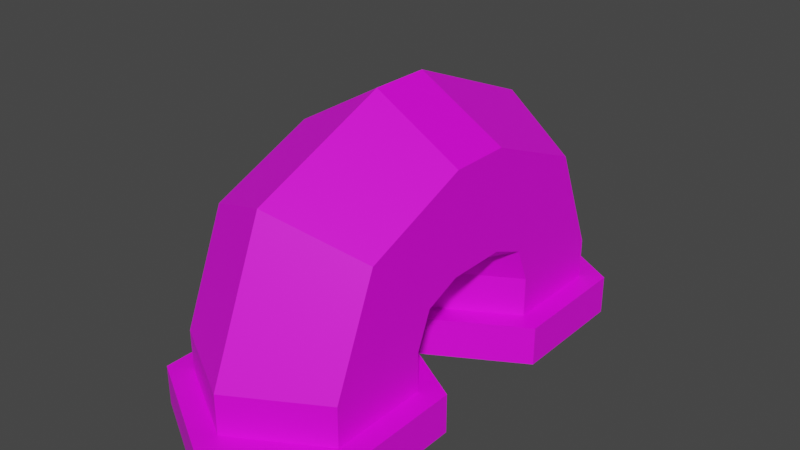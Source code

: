 # Source: Pipe01Curve180.blend  (saved by Blender 3.6.11; exported with 4.5.12 LTS)
import bpy
from mathutils import Matrix  # noqa: F401  (used for matrix-valued properties, if any)

bpy.ops.wm.read_factory_settings(use_empty=True)
scene = bpy.context.scene
scene.name = 'Scene'

# ---- collections
col_collection = bpy.data.collections.new('Collection'); scene.collection.children.link(col_collection)

# ---- images (referenced by path relative to the original .blend; pixels are not part of the script)
import os
ASSET_DIR = os.environ.get("B2B_ASSET_DIR", "")  # directory of the original .blend (textures are referenced by path, not embedded)
HERE = os.path.dirname(os.path.abspath(__file__))  # packed textures are extracted next to this script under _unpacked/

def load_image(name, relpath, width, height, colorspace="sRGB"):
    """Load a texture the original file referenced (path relative to the .blend, or extracted next to this script)."""
    p = next((c for c in (os.path.join(HERE, relpath), os.path.join(ASSET_DIR, relpath)) if relpath and os.path.exists(c)), "")
    if p:
        img = bpy.data.images.load(p, check_existing=True)
        img.name = name
    else:  # same state as the original file: an image datablock whose file is absent (Cycles renders it pink)
        img = bpy.data.images.new(name, width, height)
        img.source = "FILE"
        img.filepath = "//" + (relpath or name)
    img.colorspace_settings.name = colorspace
    return img
img_pipe01_a_png = load_image('Pipe01_a.png', 'Pipe01_a.png', 1024, 1024, 'sRGB')

# ---- materials (node trees are filled in below, after node groups)
mat_material = bpy.data.materials.new('Material')
mat_material.alpha_threshold = 0.0
mat_material.use_transparent_shadow = False
mat_material.roughness = 0.5
mat_material.line_color = (0.0, 0.0, 0.0, 1.0)

# ---- material node trees
mat_material.use_nodes = True; mat_material.node_tree.nodes.clear()
_N = mat_material.node_tree.nodes; _L = mat_material.node_tree.links
n0 = _N.new('ShaderNodeOutputMaterial'); n0.name = 'Material Output'; n0.location = (300, 300)
n1 = _N.new('ShaderNodeBsdfPrincipled'); n1.name = 'Principled BSDF'; n1.location = (10, 300)
n1.distribution = 'GGX'
n1.subsurface_method = 'RANDOM_WALK_SKIN'
n1.inputs[3].default_value = 1.45
n1.inputs[27].default_value = (0.0, 0.0, 0.0, 1.0)
n1.inputs[28].default_value = 1.0
n2 = _N.new('ShaderNodeTexImage'); n2.name = 'Image Texture'; n2.location = (-280, 280)
n2.image = img_pipe01_a_png
n2.interpolation = 'Closest'
_L.new(n1.outputs[0], n0.inputs[0])
_L.new(n2.outputs[0], n1.inputs[0])
n0.is_active_output = True

# ---- world
world_world = bpy.data.worlds.new('World'); scene.world = world_world
world_world.use_nodes = True; world_world.node_tree.nodes.clear()
_N = world_world.node_tree.nodes; _L = world_world.node_tree.links
n0 = _N.new('ShaderNodeOutputWorld'); n0.name = 'World Output'; n0.location = (300, 300)
n1 = _N.new('ShaderNodeBackground'); n1.name = 'Background'; n1.location = (10, 300)
n1.inputs[0].default_value = (0.05088, 0.05088, 0.05088, 1.0)
_L.new(n1.outputs[0], n0.inputs[0])
n0.is_active_output = True
world_world.color = (0.05088, 0.05088, 0.05088)
world_world.use_sun_shadow = False
world_world.sun_shadow_jitter_overblur = 0.0

# ---- meshes
me_cylinder_002 = bpy.data.meshes.new('Cylinder.002')
me_cylinder_002.from_pydata([(0.0, 0.25, -0.2), (-0.2165, -0.125, -0.2), (-0.2165, 0.125, -0.2), (0.0, 0.25, 0.0), (0.0, -0.25, -0.2), (0.0, -0.25, 0.0), (-0.2165, -0.125, 0.0), (-0.2165, 0.125, 0.0), (0.0, 0.1036, 0.3536), (-0.2165, -0.1616, 0.08839), (-0.2165, 0.01517, 0.2652), (0.0, -0.25, 0.5), (-0.2165, -0.25, 0.125), (-0.2165, -0.25, 0.375), (0.0, -0.4, 0.5), (-0.2165, -0.4, 0.125), (-0.2165, -0.4, 0.375), (0.0, -0.7536, 0.3536), (-0.2165, -0.4884, 0.08839), (-0.2165, -0.6652, 0.2652), (-0.2165, -0.775, -2.98e-08), (0.2165, -0.125, -0.2), (0.2165, 0.125, -0.2), (0.2165, -0.125, 0.0), (0.2165, 0.125, 0.0), (0.2165, -0.1616, 0.08839), (0.2165, 0.01517, 0.2652), (0.2165, -0.25, 0.125), (0.2165, -0.25, 0.375), (0.2165, -0.4, 0.125), (0.2165, -0.4, 0.375), (0.2165, -0.4884, 0.08839), (0.2165, -0.6652, 0.2652), (-0.2706, -0.1563, -0.2), (2.732e-08, -0.3125, -0.2), (-0.2706, 0.1562, -0.2), (-2.732e-08, 0.3125, -0.2), (0.2706, 0.1563, -0.2), (0.2706, -0.1562, -0.2), (2.732e-08, -0.3125, -0.1), (-0.2706, -0.1563, -0.1), (-0.2706, 0.1562, -0.1), (-2.732e-08, 0.3125, -0.1), (0.2706, 0.1563, -0.1), (0.2706, -0.1562, -0.1), (2.186e-08, -0.9, -0.2), (0.2165, -0.525, -0.2), (0.2165, -0.775, -0.2), (2.186e-08, -0.9, 0.0), (-2.186e-08, -0.4, -0.2), (-2.186e-08, -0.4, 0.0), (0.2165, -0.525, 0.0), (0.2165, -0.775, 0.0), (-0.2165, -0.525, -0.2), (-0.2165, -0.775, -0.2), (-0.2165, -0.525, 0.0), (-0.2706, -0.8063, -0.2), (5.464e-08, -0.9625, -0.2), (0.2706, -0.8062, -0.2), (0.2706, -0.4937, -0.2), (-5.464e-08, -0.3375, -0.2), (-0.2706, -0.4938, -0.2), (-5.464e-08, -0.3375, -0.1), (0.2706, -0.4937, -0.1), (0.2706, -0.8062, -0.1), (5.464e-08, -0.9625, -0.1), (-0.2706, -0.8063, -0.1), (-0.2706, -0.4938, -0.1)], [], [(4, 5, 6, 1), (1, 6, 7, 2), (2, 7, 3, 0), (6, 5, 9), (7, 6, 9, 10), (3, 7, 10, 8), (8, 10, 13, 11), (9, 5, 12), (10, 9, 12, 13), (13, 12, 15, 16), (11, 13, 16, 14), (12, 5, 50, 15), (14, 16, 19, 17), (15, 50, 18), (16, 15, 18, 19), (19, 18, 55, 20), (17, 19, 20, 48), (18, 50, 55), (4, 21, 23, 5), (21, 22, 24, 23), (22, 0, 3, 24), (23, 25, 5), (24, 26, 25, 23), (3, 8, 26, 24), (8, 11, 28, 26), (25, 27, 5), (26, 28, 27, 25), (28, 30, 29, 27), (11, 14, 30, 28), (27, 29, 50, 5), (14, 17, 32, 30), (29, 31, 50), (30, 32, 31, 29), (32, 52, 51, 31), (17, 48, 52, 32), (31, 51, 50), (35, 33, 40, 41), (33, 35, 36, 34), (37, 38, 34, 36), (43, 42, 39, 44), (38, 37, 43, 44), (36, 35, 41, 42), (33, 34, 39, 40), (34, 38, 44, 39), (37, 36, 42, 43), (40, 39, 42, 41), (49, 50, 51, 46), (46, 51, 52, 47), (47, 52, 48, 45), (49, 53, 55, 50), (53, 54, 20, 55), (54, 45, 48, 20), (58, 59, 63, 64), (59, 58, 57, 60), (56, 61, 60, 57), (66, 65, 62, 67), (61, 56, 66, 67), (57, 58, 64, 65), (59, 60, 62, 63), (60, 61, 67, 62), (56, 57, 65, 66), (63, 62, 65, 64)])
_uv = me_cylinder_002.uv_layers.new(name='UVMap')
_uv.uv.foreach_set('vector', [0.4453, 0.1094, 0.4453, 0.1641, 0.375, 0.1641, 0.375, 0.1094, 0.3594, 0.1094, 0.3594, 0.1641, 0.2969, 0.1641, 0.2969, 0.1094, 0.2969, 0.1094, 0.2969, 0.1641, 0.2266, 0.1641, 0.2266, 0.1094, 0.375, 0.1641, 0.4453, 0.1641, 0.375, 0.1953, 0.2969, 0.1641, 0.3594, 0.1641, 0.3594, 0.2266, 0.2969, 0.2266, 0.2266, 0.1641, 0.2969, 0.1641, 0.2969, 0.2266, 0.2266, 0.2266, 0.2266, 0.2266, 0.2969, 0.2266, 0.2969, 0.3047, 0.2266, 0.3047, 0.375, 0.1953, 0.4453, 0.1641, 0.375, 0.2266, 0.2969, 0.2266, 0.3594, 0.2266, 0.3594, 0.3047, 0.2969, 0.3047, 0.2969, 0.3047, 0.3594, 0.3047, 0.3594, 0.3516, 0.2969, 0.3516, 0.2266, 0.3047, 0.2969, 0.3047, 0.2969, 0.3516, 0.2266, 0.3516, 0.375, 0.2266, 0.4453, 0.1641, 0.4453, 0.2812, 0.375, 0.2812, 0.2266, 0.3516, 0.2969, 0.3516, 0.2969, 0.4453, 0.2266, 0.4453, 0.375, 0.2812, 0.4453, 0.2812, 0.375, 0.3047, 0.2969, 0.3516, 0.3594, 0.3516, 0.3594, 0.4453, 0.2969, 0.4453, 0.2969, 0.4453, 0.3594, 0.4453, 0.3594, 0.5469, 0.2969, 0.5469, 0.2266, 0.4453, 0.2969, 0.4453, 0.2969, 0.5469, 0.2266, 0.5469, 0.375, 0.3047, 0.4453, 0.2812, 0.375, 0.3359, 0.4453, 0.1094, 0.375, 0.1094, 0.375, 0.1641, 0.4453, 0.1641, 0.3594, 0.1094, 0.2969, 0.1094, 0.2969, 0.1641, 0.3594, 0.1641, 0.2969, 0.1094, 0.2266, 0.1094, 0.2266, 0.1641, 0.2969, 0.1641, 0.375, 0.1641, 0.375, 0.1953, 0.4453, 0.1641, 0.2969, 0.1641, 0.2969, 0.2266, 0.3594, 0.2266, 0.3594, 0.1641, 0.2266, 0.1641, 0.2266, 0.2266, 0.2969, 0.2266, 0.2969, 0.1641, 0.2266, 0.2266, 0.2266, 0.3047, 0.2969, 0.3047, 0.2969, 0.2266, 0.375, 0.1953, 0.375, 0.2266, 0.4453, 0.1641, 0.2969, 0.2266, 0.2969, 0.3047, 0.3594, 0.3047, 0.3594, 0.2266, 0.2969, 0.3047, 0.2969, 0.3516, 0.3594, 0.3516, 0.3594, 0.3047, 0.2266, 0.3047, 0.2266, 0.3516, 0.2969, 0.3516, 0.2969, 0.3047, 0.375, 0.2266, 0.375, 0.2812, 0.4453, 0.2812, 0.4453, 0.1641, 0.2266, 0.3516, 0.2266, 0.4453, 0.2969, 0.4453, 0.2969, 0.3516, 0.375, 0.2812, 0.375, 0.3047, 0.4453, 0.2812, 0.2969, 0.3516, 0.2969, 0.4453, 0.3594, 0.4453, 0.3594, 0.3516, 0.2969, 0.4453, 0.2969, 0.5469, 0.3594, 0.5469, 0.3594, 0.4453, 0.2266, 0.4453, 0.2266, 0.5469, 0.2969, 0.5469, 0.2969, 0.4453, 0.375, 0.3047, 0.375, 0.3359, 0.4453, 0.2812, 0.2969, 0.1484, 0.375, 0.1484, 0.375, 0.1719, 0.2969, 0.1719, 0.9922, 0.5078, 0.9297, 0.4688, 0.8672, 0.5078, 0.9922, 0.5781, 0.8672, 0.5781, 0.9297, 0.6172, 0.9922, 0.5781, 0.8672, 0.5078, 0.8672, 0.5781, 0.8672, 0.5078, 0.9922, 0.5781, 0.9297, 0.6172, 0.07031, 0.1484, 0.1484, 0.1484, 0.1484, 0.1719, 0.07031, 0.1719, 0.2188, 0.1484, 0.2969, 0.1484, 0.2969, 0.1719, 0.2188, 0.1719, 0.375, 0.1484, 0.4453, 0.1484, 0.4453, 0.1719, 0.375, 0.1719, 0.0, 0.1484, 0.07031, 0.1484, 0.07031, 0.1719, 0.0, 0.1719, 0.1484, 0.1484, 0.2188, 0.1484, 0.2188, 0.1719, 0.1484, 0.1719, 0.9922, 0.5078, 0.9922, 0.5781, 0.8672, 0.5078, 0.9297, 0.4688, 0.4453, 0.1094, 0.4453, 0.1641, 0.375, 0.1641, 0.375, 0.1094, 0.3594, 0.1094, 0.3594, 0.1641, 0.2969, 0.1641, 0.2969, 0.1094, 0.2969, 0.1094, 0.2969, 0.1641, 0.2266, 0.1641, 0.2266, 0.1094, 0.4453, 0.1094, 0.375, 0.1094, 0.375, 0.1641, 0.4453, 0.1641, 0.3594, 0.1094, 0.2969, 0.1094, 0.2969, 0.1641, 0.3594, 0.1641, 0.2969, 0.1094, 0.2266, 0.1094, 0.2266, 0.1641, 0.2969, 0.1641, 0.2969, 0.1484, 0.375, 0.1484, 0.375, 0.1719, 0.2969, 0.1719, 0.9922, 0.5078, 0.9297, 0.4688, 0.8672, 0.5078, 0.9922, 0.5781, 0.8672, 0.5781, 0.9297, 0.6172, 0.9922, 0.5781, 0.8672, 0.5078, 0.8672, 0.5781, 0.8672, 0.5078, 0.9922, 0.5781, 0.9297, 0.6172, 0.07031, 0.1484, 0.1484, 0.1484, 0.1484, 0.1719, 0.07031, 0.1719, 0.2188, 0.1484, 0.2969, 0.1484, 0.2969, 0.1719, 0.2188, 0.1719, 0.375, 0.1484, 0.4453, 0.1484, 0.4453, 0.1719, 0.375, 0.1719, 0.0, 0.1484, 0.07031, 0.1484, 0.07031, 0.1719, 0.0, 0.1719, 0.1484, 0.1484, 0.2188, 0.1484, 0.2188, 0.1719, 0.1484, 0.1719, 0.9922, 0.5078, 0.9922, 0.5781, 0.8672, 0.5078, 0.9297, 0.4688])
me_cylinder_002.materials.append(mat_material)
me_cylinder_002.update()

# ---- objects
ob_pipe01curve180 = bpy.data.objects.new('Pipe01Curve180', me_cylinder_002)

# ---- transforms, parenting, visibility, modifiers, constraints
ob_pipe01curve180.location = (0.0, 0.0, 0.0)

# ---- collection membership
col_collection.objects.link(ob_pipe01curve180)

# ---- scene / render settings (as saved in the file)
scene.frame_start = 1; scene.frame_end = 250; scene.frame_set(1)
scene.render.engine = 'BLENDER_EEVEE_NEXT'
scene.cycles.sampling_pattern = 'TABULATED_SOBOL'
scene.view_settings.view_transform = 'Filmic'
bpy.context.view_layer.update()

# ---- added for rendering (the .blend has no active camera and no usable light): camera, sun
cam_auto = bpy.data.cameras.new('AutoCamera')
cam_auto.lens = 50.0
cam_auto.sensor_width = 36.0
cam_auto.clip_end = 1000.0
ob_auto_camera = bpy.data.objects.new('AutoCamera', cam_auto)
scene.collection.objects.link(ob_auto_camera)
ob_auto_camera.location = (1.43592, -2.0481, 1.29873)
ob_auto_camera.rotation_euler = (1.09748, -7.21219e-08, 0.694738)
scene.camera = ob_auto_camera
light_auto_sun = bpy.data.lights.new('AutoSun', 'SUN')
light_auto_sun.energy = 3.0
light_auto_sun.angle = 0.0523599
ob_auto_sun = bpy.data.objects.new('AutoSun', light_auto_sun)
scene.collection.objects.link(ob_auto_sun)
ob_auto_sun.rotation_euler = (0.872665, 0.174533, 0.523599)
bpy.context.view_layer.update()
